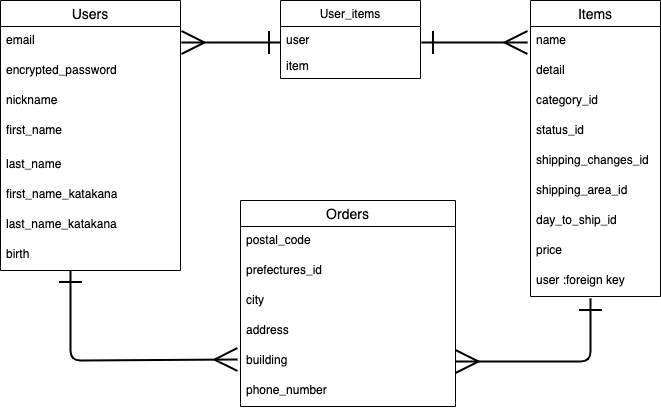

The diagram above was exported from draw.io. Its source (the exported page's mxGraphModel, read from the mxfile embedded in the PNG):
<mxGraphModel dx="1142" dy="581" grid="1" gridSize="10" guides="0" tooltips="1" connect="0" arrows="1" fold="1" page="1" pageScale="1" pageWidth="827" pageHeight="1169" math="0" shadow="0">
  <root>
    <mxCell id="0" />
    <mxCell id="1" parent="0" />
    <mxCell id="49" value="" style="endArrow=ERone;html=1;strokeWidth=2;startArrow=ERmany;startFill=0;endFill=0;targetPerimeterSpacing=0;endSize=20;startSize=20;entryX=0;entryY=0.615;entryDx=0;entryDy=0;entryPerimeter=0;" edge="1" parent="1" target="56">
      <mxGeometry width="50" height="50" relative="1" as="geometry">
        <mxPoint x="231" y="82" as="sourcePoint" />
        <mxPoint x="330" y="199" as="targetPoint" />
      </mxGeometry>
    </mxCell>
    <mxCell id="50" value="" style="endArrow=ERone;html=1;strokeWidth=2;entryX=1.007;entryY=0.615;entryDx=0;entryDy=0;entryPerimeter=0;startArrow=ERmany;startFill=0;endFill=0;endSize=20;startSize=20;exitX=-0.023;exitY=0.533;exitDx=0;exitDy=0;exitPerimeter=0;" edge="1" parent="1" source="41" target="56">
      <mxGeometry width="50" height="50" relative="1" as="geometry">
        <mxPoint x="579" y="202" as="sourcePoint" />
        <mxPoint x="380" y="240" as="targetPoint" />
      </mxGeometry>
    </mxCell>
    <mxCell id="10" value="Users" style="swimlane;fontStyle=0;childLayout=stackLayout;horizontal=1;startSize=26;horizontalStack=0;resizeParent=1;resizeParentMax=0;resizeLast=0;collapsible=1;marginBottom=0;align=center;fontSize=14;swimlaneFillColor=none;noLabel=0;labelPadding=0;verticalAlign=middle;" vertex="1" parent="1">
      <mxGeometry x="50" y="40" width="180" height="270" as="geometry">
        <mxRectangle x="-20" y="50" width="70" height="26" as="alternateBounds" />
      </mxGeometry>
    </mxCell>
    <mxCell id="28" value="email" style="text;strokeColor=none;fillColor=none;spacingLeft=4;spacingRight=4;overflow=hidden;rotatable=0;points=[[0,0.5],[1,0.5]];portConstraint=eastwest;fontSize=12;labelBackgroundColor=none;" vertex="1" parent="10">
      <mxGeometry y="26" width="180" height="30" as="geometry" />
    </mxCell>
    <mxCell id="60" value="encrypted_password" style="text;strokeColor=none;fillColor=none;spacingLeft=4;spacingRight=4;overflow=hidden;rotatable=0;points=[[0,0.5],[1,0.5]];portConstraint=eastwest;fontSize=12;labelBorderColor=none;" vertex="1" parent="10">
      <mxGeometry y="56" width="180" height="30" as="geometry" />
    </mxCell>
    <mxCell id="11" value="nickname " style="text;strokeColor=none;fillColor=none;spacingLeft=4;spacingRight=4;overflow=hidden;rotatable=0;points=[[0,0.5],[1,0.5]];portConstraint=eastwest;fontSize=12;labelBorderColor=none;" vertex="1" parent="10">
      <mxGeometry y="86" width="180" height="30" as="geometry" />
    </mxCell>
    <mxCell id="13" value="first_name" style="text;strokeColor=none;spacingLeft=4;spacingRight=4;overflow=hidden;rotatable=0;points=[[0,0.5],[1,0.5]];portConstraint=eastwest;fontSize=12;labelBackgroundColor=none;" vertex="1" parent="10">
      <mxGeometry y="116" width="180" height="34" as="geometry" />
    </mxCell>
    <mxCell id="27" value="last_name" style="text;strokeColor=none;fillColor=none;spacingLeft=4;spacingRight=4;overflow=hidden;rotatable=0;points=[[0,0.5],[1,0.5]];portConstraint=eastwest;fontSize=12;labelBackgroundColor=none;" vertex="1" parent="10">
      <mxGeometry y="150" width="180" height="30" as="geometry" />
    </mxCell>
    <mxCell id="29" value="first_name_katakana" style="text;strokeColor=none;fillColor=none;spacingLeft=4;spacingRight=4;overflow=hidden;rotatable=0;points=[[0,0.5],[1,0.5]];portConstraint=eastwest;fontSize=12;labelBackgroundColor=none;" vertex="1" parent="10">
      <mxGeometry y="180" width="180" height="30" as="geometry" />
    </mxCell>
    <mxCell id="30" value="last_name_katakana" style="text;strokeColor=none;fillColor=none;spacingLeft=4;spacingRight=4;overflow=hidden;rotatable=0;points=[[0,0.5],[1,0.5]];portConstraint=eastwest;fontSize=12;labelBackgroundColor=none;" vertex="1" parent="10">
      <mxGeometry y="210" width="180" height="30" as="geometry" />
    </mxCell>
    <mxCell id="31" value="birth" style="text;strokeColor=none;fillColor=none;spacingLeft=4;spacingRight=4;overflow=hidden;rotatable=0;points=[[0,0.5],[1,0.5]];portConstraint=eastwest;fontSize=12;labelBackgroundColor=none;" vertex="1" parent="10">
      <mxGeometry y="240" width="180" height="30" as="geometry" />
    </mxCell>
    <mxCell id="2" value="Items" style="swimlane;fontStyle=0;childLayout=stackLayout;horizontal=1;startSize=26;horizontalStack=0;resizeParent=1;resizeParentMax=0;resizeLast=0;collapsible=1;marginBottom=0;align=center;fontSize=14;" vertex="1" parent="1">
      <mxGeometry x="580" y="40" width="130" height="296" as="geometry" />
    </mxCell>
    <mxCell id="41" value="name" style="text;strokeColor=none;fillColor=none;spacingLeft=4;spacingRight=4;overflow=hidden;rotatable=0;points=[[0,0.5],[1,0.5]];portConstraint=eastwest;fontSize=12;labelBackgroundColor=none;" vertex="1" parent="2">
      <mxGeometry y="26" width="130" height="30" as="geometry" />
    </mxCell>
    <mxCell id="47" value="detail" style="text;strokeColor=none;fillColor=none;spacingLeft=4;spacingRight=4;overflow=hidden;rotatable=0;points=[[0,0.5],[1,0.5]];portConstraint=eastwest;fontSize=12;labelBackgroundColor=none;" vertex="1" parent="2">
      <mxGeometry y="56" width="130" height="30" as="geometry" />
    </mxCell>
    <mxCell id="46" value="category_id" style="text;strokeColor=none;fillColor=none;spacingLeft=4;spacingRight=4;overflow=hidden;rotatable=0;points=[[0,0.5],[1,0.5]];portConstraint=eastwest;fontSize=12;labelBackgroundColor=none;" vertex="1" parent="2">
      <mxGeometry y="86" width="130" height="30" as="geometry" />
    </mxCell>
    <mxCell id="61" value="status_id" style="text;strokeColor=none;fillColor=none;spacingLeft=4;spacingRight=4;overflow=hidden;rotatable=0;points=[[0,0.5],[1,0.5]];portConstraint=eastwest;fontSize=12;labelBackgroundColor=none;" vertex="1" parent="2">
      <mxGeometry y="116" width="130" height="30" as="geometry" />
    </mxCell>
    <mxCell id="3" value="shipping_changes_id" style="text;strokeColor=none;fillColor=none;spacingLeft=4;spacingRight=4;overflow=hidden;rotatable=0;points=[[0,0.5],[1,0.5]];portConstraint=eastwest;fontSize=12;" vertex="1" parent="2">
      <mxGeometry y="146" width="130" height="30" as="geometry" />
    </mxCell>
    <mxCell id="45" value="shipping_area_id" style="text;strokeColor=none;fillColor=none;spacingLeft=4;spacingRight=4;overflow=hidden;rotatable=0;points=[[0,0.5],[1,0.5]];portConstraint=eastwest;fontSize=12;labelBackgroundColor=none;" vertex="1" parent="2">
      <mxGeometry y="176" width="130" height="30" as="geometry" />
    </mxCell>
    <mxCell id="4" value="day_to_ship_id" style="text;strokeColor=none;fillColor=none;spacingLeft=4;spacingRight=4;overflow=hidden;rotatable=0;points=[[0,0.5],[1,0.5]];portConstraint=eastwest;fontSize=12;" vertex="1" parent="2">
      <mxGeometry y="206" width="130" height="30" as="geometry" />
    </mxCell>
    <mxCell id="43" value="price" style="text;strokeColor=none;fillColor=none;spacingLeft=4;spacingRight=4;overflow=hidden;rotatable=0;points=[[0,0.5],[1,0.5]];portConstraint=eastwest;fontSize=12;labelBackgroundColor=none;" vertex="1" parent="2">
      <mxGeometry y="236" width="130" height="30" as="geometry" />
    </mxCell>
    <mxCell id="42" value="user :foreign key" style="text;strokeColor=none;fillColor=none;spacingLeft=4;spacingRight=4;overflow=hidden;rotatable=0;points=[[0,0.5],[1,0.5]];portConstraint=eastwest;fontSize=12;labelBackgroundColor=none;" vertex="1" parent="2">
      <mxGeometry y="266" width="130" height="30" as="geometry" />
    </mxCell>
    <mxCell id="59" value="" style="endArrow=ERone;html=1;strokeWidth=2;startArrow=ERmany;startFill=0;endFill=0;endSize=20;startSize=20;" edge="1" parent="1" source="36">
      <mxGeometry width="50" height="50" relative="1" as="geometry">
        <mxPoint x="390" y="620" as="sourcePoint" />
        <mxPoint x="640" y="338" as="targetPoint" />
        <Array as="points">
          <mxPoint x="640" y="401" />
        </Array>
      </mxGeometry>
    </mxCell>
    <mxCell id="55" value="User_items" style="swimlane;fontStyle=0;childLayout=stackLayout;horizontal=1;startSize=26;fillColor=none;horizontalStack=0;resizeParent=1;resizeParentMax=0;resizeLast=0;collapsible=1;marginBottom=0;labelBackgroundColor=none;" vertex="1" parent="1">
      <mxGeometry x="330" y="40" width="140" height="78" as="geometry" />
    </mxCell>
    <mxCell id="56" value="user" style="text;strokeColor=none;fillColor=none;align=left;verticalAlign=top;spacingLeft=4;spacingRight=4;overflow=hidden;rotatable=0;points=[[0,0.5],[1,0.5]];portConstraint=eastwest;" vertex="1" parent="55">
      <mxGeometry y="26" width="140" height="26" as="geometry" />
    </mxCell>
    <mxCell id="57" value="item" style="text;strokeColor=none;fillColor=none;align=left;verticalAlign=top;spacingLeft=4;spacingRight=4;overflow=hidden;rotatable=0;points=[[0,0.5],[1,0.5]];portConstraint=eastwest;" vertex="1" parent="55">
      <mxGeometry y="52" width="140" height="26" as="geometry" />
    </mxCell>
    <mxCell id="6" value="Orders" style="swimlane;fontStyle=0;childLayout=stackLayout;horizontal=1;startSize=26;horizontalStack=0;resizeParent=1;resizeParentMax=0;resizeLast=0;collapsible=1;marginBottom=0;align=center;fontSize=14;" vertex="1" parent="1">
      <mxGeometry x="290" y="240" width="215" height="206" as="geometry" />
    </mxCell>
    <mxCell id="33" value="postal_code" style="text;strokeColor=none;fillColor=none;spacingLeft=4;spacingRight=4;overflow=hidden;rotatable=0;points=[[0,0.5],[1,0.5]];portConstraint=eastwest;fontSize=12;labelBackgroundColor=none;" vertex="1" parent="6">
      <mxGeometry y="26" width="215" height="30" as="geometry" />
    </mxCell>
    <mxCell id="37" value="prefectures_id" style="text;strokeColor=none;fillColor=none;spacingLeft=4;spacingRight=4;overflow=hidden;rotatable=0;points=[[0,0.5],[1,0.5]];portConstraint=eastwest;fontSize=12;labelBackgroundColor=none;" vertex="1" parent="6">
      <mxGeometry y="56" width="215" height="30" as="geometry" />
    </mxCell>
    <mxCell id="38" value="city" style="text;strokeColor=none;fillColor=none;spacingLeft=4;spacingRight=4;overflow=hidden;rotatable=0;points=[[0,0.5],[1,0.5]];portConstraint=eastwest;fontSize=12;labelBackgroundColor=none;" vertex="1" parent="6">
      <mxGeometry y="86" width="215" height="30" as="geometry" />
    </mxCell>
    <mxCell id="35" value="address&#10;" style="text;strokeColor=none;fillColor=none;spacingLeft=4;spacingRight=4;overflow=hidden;rotatable=0;points=[[0,0.5],[1,0.5]];portConstraint=eastwest;fontSize=12;labelBackgroundColor=none;" vertex="1" parent="6">
      <mxGeometry y="116" width="215" height="30" as="geometry" />
    </mxCell>
    <mxCell id="36" value="building" style="text;strokeColor=none;fillColor=none;spacingLeft=4;spacingRight=4;overflow=hidden;rotatable=0;points=[[0,0.5],[1,0.5]];portConstraint=eastwest;fontSize=12;labelBackgroundColor=none;" vertex="1" parent="6">
      <mxGeometry y="146" width="215" height="30" as="geometry" />
    </mxCell>
    <mxCell id="34" value="phone_number" style="text;strokeColor=none;fillColor=none;spacingLeft=4;spacingRight=4;overflow=hidden;rotatable=0;points=[[0,0.5],[1,0.5]];portConstraint=eastwest;fontSize=12;labelBackgroundColor=none;" vertex="1" parent="6">
      <mxGeometry y="176" width="215" height="30" as="geometry" />
    </mxCell>
    <mxCell id="52" value="" style="endArrow=ERmany;html=1;strokeWidth=2;startArrow=ERone;startFill=0;endFill=0;endSize=20;startSize=20;entryX=-0.014;entryY=0.433;entryDx=0;entryDy=0;entryPerimeter=0;" edge="1" parent="1" target="36">
      <mxGeometry width="50" height="50" relative="1" as="geometry">
        <mxPoint x="120" y="310" as="sourcePoint" />
        <mxPoint x="306" y="521" as="targetPoint" />
        <Array as="points">
          <mxPoint x="120" y="356" />
          <mxPoint x="120" y="400" />
        </Array>
      </mxGeometry>
    </mxCell>
  </root>
</mxGraphModel>